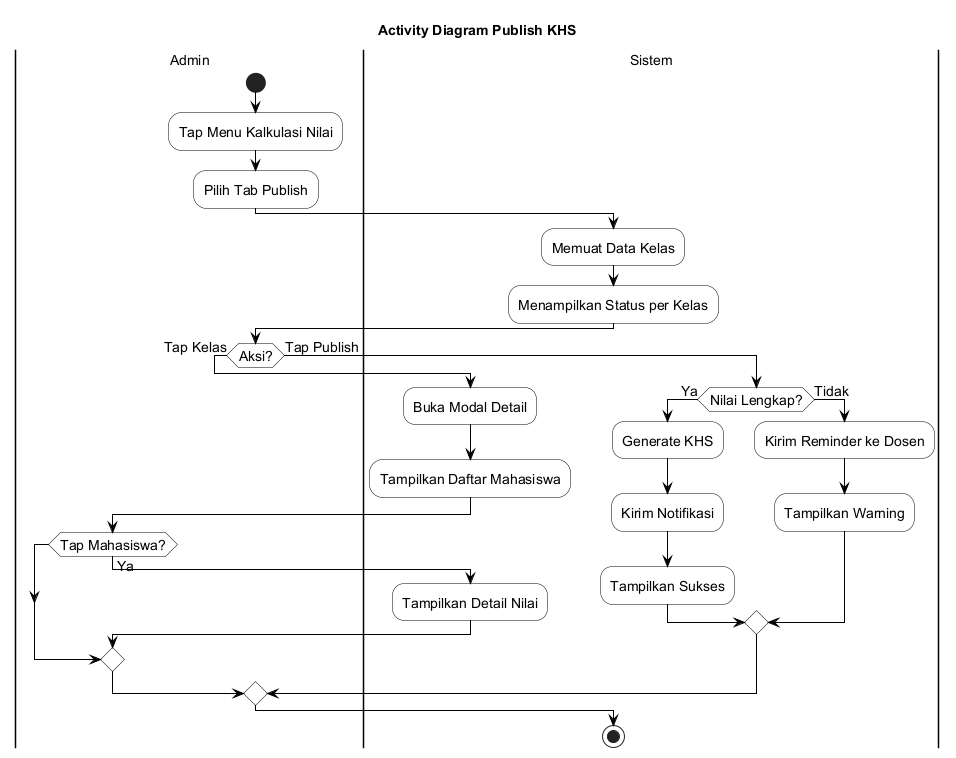

The diagram above was rendered by PlantUML. Its source (embedded in the PNG):
@startuml
skinparam backgroundColor White
skinparam ActivityBackgroundColor White
skinparam ActivityBorderColor Black
skinparam ActivityDiamondBackgroundColor White
skinparam ActivityDiamondBorderColor Black
skinparam ArrowColor Black
skinparam PartitionBorderColor Black
skinparam PartitionBackgroundColor White
skinparam defaultFontSize 14

title Activity Diagram Publish KHS

|Admin|
start
:Tap Menu Kalkulasi Nilai;
:Pilih Tab Publish;

|Sistem|
:Memuat Data Kelas;
:Menampilkan Status per Kelas;

|Admin|
if (Aksi?) then (Tap Kelas)
  |Sistem|
  :Buka Modal Detail;
  :Tampilkan Daftar Mahasiswa;
  |Admin|
  if (Tap Mahasiswa?) then (Ya)
    |Sistem|
    :Tampilkan Detail Nilai;
  endif
else (Tap Publish)
  |Sistem|
  if (Nilai Lengkap?) then (Ya)
    :Generate KHS;
    :Kirim Notifikasi;
    :Tampilkan Sukses;
  else (Tidak)
    :Kirim Reminder ke Dosen;
    :Tampilkan Warning;
  endif
endif

stop

@enduml